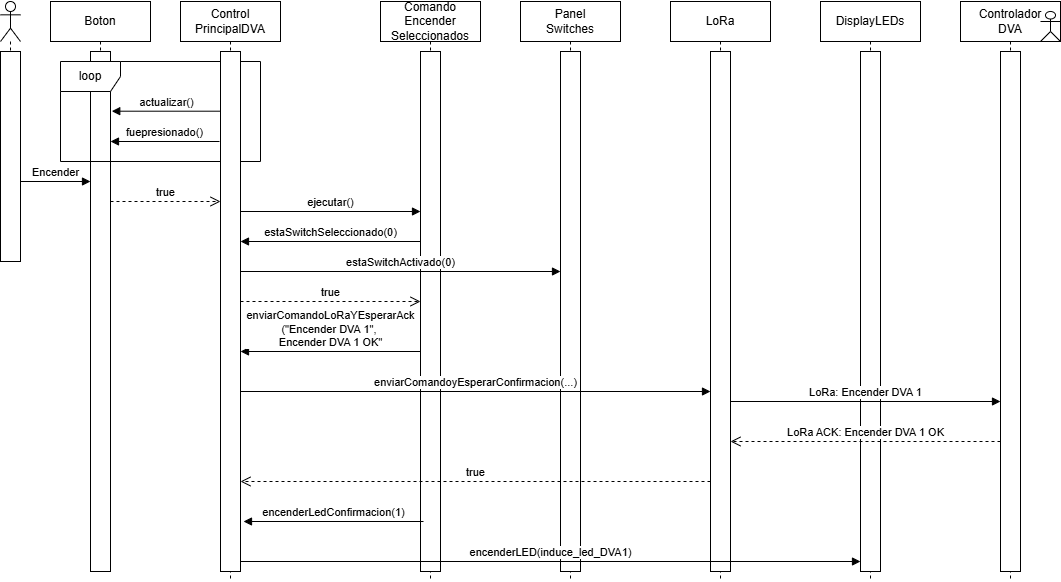

The diagram above was exported from draw.io. Its source (the exported page's mxGraphModel, read from the mxfile embedded in the PNG):
<mxGraphModel dx="928" dy="1648" grid="1" gridSize="10" guides="1" tooltips="1" connect="1" arrows="1" fold="1" page="1" pageScale="1" pageWidth="827" pageHeight="1169" math="0" shadow="0">
  <root>
    <mxCell id="0" />
    <mxCell id="1" parent="0" />
    <mxCell id="2eDv4Zwt2bpbetVt9CpE-7" value="Boton" style="shape=umlLifeline;perimeter=lifelinePerimeter;whiteSpace=wrap;html=1;container=1;dropTarget=0;collapsible=0;recursiveResize=0;outlineConnect=0;portConstraint=eastwest;newEdgeStyle={&quot;curved&quot;:0,&quot;rounded&quot;:0};" parent="1" vertex="1">
      <mxGeometry x="130" width="100" height="570" as="geometry" />
    </mxCell>
    <mxCell id="2eDv4Zwt2bpbetVt9CpE-14" value="" style="html=1;points=[[0,0,0,0,5],[0,1,0,0,-5],[1,0,0,0,5],[1,1,0,0,-5]];perimeter=orthogonalPerimeter;outlineConnect=0;targetShapes=umlLifeline;portConstraint=eastwest;newEdgeStyle={&quot;curved&quot;:0,&quot;rounded&quot;:0};" parent="2eDv4Zwt2bpbetVt9CpE-7" vertex="1">
      <mxGeometry x="40" y="50" width="20" height="520" as="geometry" />
    </mxCell>
    <mxCell id="2eDv4Zwt2bpbetVt9CpE-53" value="loop" style="shape=umlFrame;whiteSpace=wrap;html=1;pointerEvents=0;" parent="1" vertex="1">
      <mxGeometry x="140" y="60" width="200" height="100" as="geometry" />
    </mxCell>
    <mxCell id="2eDv4Zwt2bpbetVt9CpE-5" value="" style="shape=umlLifeline;perimeter=lifelinePerimeter;whiteSpace=wrap;html=1;container=1;dropTarget=0;collapsible=0;recursiveResize=0;outlineConnect=0;portConstraint=eastwest;newEdgeStyle={&quot;curved&quot;:0,&quot;rounded&quot;:0};participant=umlActor;" parent="1" vertex="1">
      <mxGeometry x="80" width="20" height="240" as="geometry" />
    </mxCell>
    <mxCell id="2eDv4Zwt2bpbetVt9CpE-17" value="" style="html=1;points=[[0,0,0,0,5],[0,1,0,0,-5],[1,0,0,0,5],[1,1,0,0,-5]];perimeter=orthogonalPerimeter;outlineConnect=0;targetShapes=umlLifeline;portConstraint=eastwest;newEdgeStyle={&quot;curved&quot;:0,&quot;rounded&quot;:0};" parent="2eDv4Zwt2bpbetVt9CpE-5" vertex="1">
      <mxGeometry y="50" width="20" height="210" as="geometry" />
    </mxCell>
    <mxCell id="2eDv4Zwt2bpbetVt9CpE-9" value="Control&lt;div&gt;PrincipalDVA&lt;/div&gt;" style="shape=umlLifeline;perimeter=lifelinePerimeter;whiteSpace=wrap;html=1;container=1;dropTarget=0;collapsible=0;recursiveResize=0;outlineConnect=0;portConstraint=eastwest;newEdgeStyle={&quot;curved&quot;:0,&quot;rounded&quot;:0};" parent="1" vertex="1">
      <mxGeometry x="260" width="100" height="580" as="geometry" />
    </mxCell>
    <mxCell id="2eDv4Zwt2bpbetVt9CpE-21" value="" style="html=1;points=[[0,0,0,0,5],[0,1,0,0,-5],[1,0,0,0,5],[1,1,0,0,-5]];perimeter=orthogonalPerimeter;outlineConnect=0;targetShapes=umlLifeline;portConstraint=eastwest;newEdgeStyle={&quot;curved&quot;:0,&quot;rounded&quot;:0};" parent="2eDv4Zwt2bpbetVt9CpE-9" vertex="1">
      <mxGeometry x="40" y="50" width="20" height="520" as="geometry" />
    </mxCell>
    <mxCell id="2eDv4Zwt2bpbetVt9CpE-10" value="Comando&lt;div&gt;Encender&lt;/div&gt;&lt;div&gt;Seleccionados&lt;/div&gt;" style="shape=umlLifeline;perimeter=lifelinePerimeter;whiteSpace=wrap;html=1;container=1;dropTarget=0;collapsible=0;recursiveResize=0;outlineConnect=0;portConstraint=eastwest;newEdgeStyle={&quot;curved&quot;:0,&quot;rounded&quot;:0};" parent="1" vertex="1">
      <mxGeometry x="460" width="100" height="580" as="geometry" />
    </mxCell>
    <mxCell id="2eDv4Zwt2bpbetVt9CpE-27" value="" style="html=1;points=[[0,0,0,0,5],[0,1,0,0,-5],[1,0,0,0,5],[1,1,0,0,-5]];perimeter=orthogonalPerimeter;outlineConnect=0;targetShapes=umlLifeline;portConstraint=eastwest;newEdgeStyle={&quot;curved&quot;:0,&quot;rounded&quot;:0};" parent="2eDv4Zwt2bpbetVt9CpE-10" vertex="1">
      <mxGeometry x="40" y="50" width="20" height="520" as="geometry" />
    </mxCell>
    <mxCell id="2eDv4Zwt2bpbetVt9CpE-11" value="Panel&lt;div&gt;Switches&lt;/div&gt;" style="shape=umlLifeline;perimeter=lifelinePerimeter;whiteSpace=wrap;html=1;container=1;dropTarget=0;collapsible=0;recursiveResize=0;outlineConnect=0;portConstraint=eastwest;newEdgeStyle={&quot;curved&quot;:0,&quot;rounded&quot;:0};" parent="1" vertex="1">
      <mxGeometry x="600" width="100" height="580" as="geometry" />
    </mxCell>
    <mxCell id="2eDv4Zwt2bpbetVt9CpE-31" value="" style="html=1;points=[[0,0,0,0,5],[0,1,0,0,-5],[1,0,0,0,5],[1,1,0,0,-5]];perimeter=orthogonalPerimeter;outlineConnect=0;targetShapes=umlLifeline;portConstraint=eastwest;newEdgeStyle={&quot;curved&quot;:0,&quot;rounded&quot;:0};" parent="2eDv4Zwt2bpbetVt9CpE-11" vertex="1">
      <mxGeometry x="40" y="50" width="20" height="520" as="geometry" />
    </mxCell>
    <mxCell id="2eDv4Zwt2bpbetVt9CpE-12" value="LoRa" style="shape=umlLifeline;perimeter=lifelinePerimeter;whiteSpace=wrap;html=1;container=1;dropTarget=0;collapsible=0;recursiveResize=0;outlineConnect=0;portConstraint=eastwest;newEdgeStyle={&quot;curved&quot;:0,&quot;rounded&quot;:0};" parent="1" vertex="1">
      <mxGeometry x="750" width="100" height="580" as="geometry" />
    </mxCell>
    <mxCell id="2eDv4Zwt2bpbetVt9CpE-39" value="" style="html=1;points=[[0,0,0,0,5],[0,1,0,0,-5],[1,0,0,0,5],[1,1,0,0,-5]];perimeter=orthogonalPerimeter;outlineConnect=0;targetShapes=umlLifeline;portConstraint=eastwest;newEdgeStyle={&quot;curved&quot;:0,&quot;rounded&quot;:0};" parent="2eDv4Zwt2bpbetVt9CpE-12" vertex="1">
      <mxGeometry x="40" y="50" width="20" height="520" as="geometry" />
    </mxCell>
    <mxCell id="2eDv4Zwt2bpbetVt9CpE-13" value="DisplayLEDs" style="shape=umlLifeline;perimeter=lifelinePerimeter;whiteSpace=wrap;html=1;container=1;dropTarget=0;collapsible=0;recursiveResize=0;outlineConnect=0;portConstraint=eastwest;newEdgeStyle={&quot;curved&quot;:0,&quot;rounded&quot;:0};" parent="1" vertex="1">
      <mxGeometry x="900" width="100" height="580" as="geometry" />
    </mxCell>
    <mxCell id="2eDv4Zwt2bpbetVt9CpE-41" value="" style="html=1;points=[[0,0,0,0,5],[0,1,0,0,-5],[1,0,0,0,5],[1,1,0,0,-5]];perimeter=orthogonalPerimeter;outlineConnect=0;targetShapes=umlLifeline;portConstraint=eastwest;newEdgeStyle={&quot;curved&quot;:0,&quot;rounded&quot;:0};" parent="2eDv4Zwt2bpbetVt9CpE-13" vertex="1">
      <mxGeometry x="40" y="50" width="20" height="520" as="geometry" />
    </mxCell>
    <mxCell id="2eDv4Zwt2bpbetVt9CpE-15" value="Encender" style="html=1;verticalAlign=bottom;endArrow=block;curved=0;rounded=0;entryX=0;entryY=0;entryDx=0;entryDy=5;" parent="1" edge="1">
      <mxGeometry relative="1" as="geometry">
        <mxPoint x="100" y="180.00000000000114" as="sourcePoint" />
        <mxPoint x="170" y="180.00000000000114" as="targetPoint" />
      </mxGeometry>
    </mxCell>
    <mxCell id="2eDv4Zwt2bpbetVt9CpE-24" value="actualizar()" style="html=1;verticalAlign=bottom;endArrow=block;curved=0;rounded=0;entryX=1.063;entryY=0.088;entryDx=0;entryDy=0;entryPerimeter=0;" parent="1" edge="1">
      <mxGeometry width="80" relative="1" as="geometry">
        <mxPoint x="300" y="109.69999999999997" as="sourcePoint" />
        <mxPoint x="191.2600000000001" y="109.69999999999997" as="targetPoint" />
      </mxGeometry>
    </mxCell>
    <mxCell id="2eDv4Zwt2bpbetVt9CpE-25" value="fuepresionado()" style="html=1;verticalAlign=bottom;endArrow=block;curved=0;rounded=0;entryX=1.063;entryY=0.088;entryDx=0;entryDy=0;entryPerimeter=0;" parent="1" edge="1">
      <mxGeometry width="80" relative="1" as="geometry">
        <mxPoint x="299" y="140" as="sourcePoint" />
        <mxPoint x="190" y="140" as="targetPoint" />
      </mxGeometry>
    </mxCell>
    <mxCell id="2eDv4Zwt2bpbetVt9CpE-26" value="true" style="html=1;verticalAlign=bottom;endArrow=open;dashed=1;endSize=8;curved=0;rounded=0;" parent="1" edge="1">
      <mxGeometry relative="1" as="geometry">
        <mxPoint x="190" y="200" as="sourcePoint" />
        <mxPoint x="300" y="200" as="targetPoint" />
      </mxGeometry>
    </mxCell>
    <mxCell id="2eDv4Zwt2bpbetVt9CpE-28" value="ejecutar()" style="html=1;verticalAlign=bottom;endArrow=block;curved=0;rounded=0;" parent="1" target="2eDv4Zwt2bpbetVt9CpE-27" edge="1">
      <mxGeometry relative="1" as="geometry">
        <mxPoint x="320" y="210" as="sourcePoint" />
        <mxPoint x="390" y="210" as="targetPoint" />
      </mxGeometry>
    </mxCell>
    <mxCell id="2eDv4Zwt2bpbetVt9CpE-29" value="estaSwitchSeleccionado(0)" style="html=1;verticalAlign=bottom;endArrow=block;curved=0;rounded=0;entryX=1.063;entryY=0.088;entryDx=0;entryDy=0;entryPerimeter=0;" parent="1" source="2eDv4Zwt2bpbetVt9CpE-27" edge="1">
      <mxGeometry width="80" relative="1" as="geometry">
        <mxPoint x="429" y="240" as="sourcePoint" />
        <mxPoint x="320" y="240" as="targetPoint" />
      </mxGeometry>
    </mxCell>
    <mxCell id="2eDv4Zwt2bpbetVt9CpE-30" value="estaSwitchActivado(0)" style="html=1;verticalAlign=bottom;endArrow=block;curved=0;rounded=0;" parent="1" target="2eDv4Zwt2bpbetVt9CpE-31" edge="1">
      <mxGeometry relative="1" as="geometry">
        <mxPoint x="320" y="270" as="sourcePoint" />
        <mxPoint x="470" y="270" as="targetPoint" />
      </mxGeometry>
    </mxCell>
    <mxCell id="2eDv4Zwt2bpbetVt9CpE-33" value="true" style="html=1;verticalAlign=bottom;endArrow=open;dashed=1;endSize=8;curved=0;rounded=0;" parent="1" target="2eDv4Zwt2bpbetVt9CpE-27" edge="1">
      <mxGeometry relative="1" as="geometry">
        <mxPoint x="320" y="300" as="sourcePoint" />
        <mxPoint x="470" y="300" as="targetPoint" />
      </mxGeometry>
    </mxCell>
    <mxCell id="2eDv4Zwt2bpbetVt9CpE-34" value="enviarComandoLoRaYEsperarAck&lt;div&gt;(&quot;Encender DVA 1&quot;,&amp;nbsp;&lt;/div&gt;&lt;div&gt;Encender DVA 1 OK&quot;&lt;/div&gt;" style="html=1;verticalAlign=bottom;endArrow=block;curved=0;rounded=0;entryX=1.063;entryY=0.088;entryDx=0;entryDy=0;entryPerimeter=0;" parent="1" source="2eDv4Zwt2bpbetVt9CpE-27" edge="1">
      <mxGeometry width="80" relative="1" as="geometry">
        <mxPoint x="470" y="350" as="sourcePoint" />
        <mxPoint x="320" y="350" as="targetPoint" />
      </mxGeometry>
    </mxCell>
    <mxCell id="2eDv4Zwt2bpbetVt9CpE-42" value="enviarComandoyEsperarConfirmacion(...)" style="html=1;verticalAlign=bottom;endArrow=block;curved=0;rounded=0;" parent="1" edge="1">
      <mxGeometry relative="1" as="geometry">
        <mxPoint x="320" y="390" as="sourcePoint" />
        <mxPoint x="790" y="390" as="targetPoint" />
      </mxGeometry>
    </mxCell>
    <mxCell id="2eDv4Zwt2bpbetVt9CpE-43" value="Controlador&lt;div&gt;DVA&lt;/div&gt;" style="shape=umlLifeline;perimeter=lifelinePerimeter;whiteSpace=wrap;html=1;container=1;dropTarget=0;collapsible=0;recursiveResize=0;outlineConnect=0;portConstraint=eastwest;newEdgeStyle={&quot;curved&quot;:0,&quot;rounded&quot;:0};" parent="1" vertex="1">
      <mxGeometry x="1040" width="100" height="580" as="geometry" />
    </mxCell>
    <mxCell id="2eDv4Zwt2bpbetVt9CpE-44" value="" style="html=1;points=[[0,0,0,0,5],[0,1,0,0,-5],[1,0,0,0,5],[1,1,0,0,-5]];perimeter=orthogonalPerimeter;outlineConnect=0;targetShapes=umlLifeline;portConstraint=eastwest;newEdgeStyle={&quot;curved&quot;:0,&quot;rounded&quot;:0};" parent="2eDv4Zwt2bpbetVt9CpE-43" vertex="1">
      <mxGeometry x="40" y="50" width="20" height="520" as="geometry" />
    </mxCell>
    <mxCell id="2eDv4Zwt2bpbetVt9CpE-45" value="LoRa: Encender DVA 1" style="html=1;verticalAlign=bottom;endArrow=block;curved=0;rounded=0;" parent="1" target="2eDv4Zwt2bpbetVt9CpE-44" edge="1">
      <mxGeometry relative="1" as="geometry">
        <mxPoint x="810" y="400" as="sourcePoint" />
        <mxPoint x="1280" y="400" as="targetPoint" />
      </mxGeometry>
    </mxCell>
    <mxCell id="2eDv4Zwt2bpbetVt9CpE-46" value="LoRa ACK: Encender DVA 1 OK" style="html=1;verticalAlign=bottom;endArrow=open;dashed=1;endSize=8;curved=0;rounded=0;" parent="1" target="2eDv4Zwt2bpbetVt9CpE-39" edge="1">
      <mxGeometry relative="1" as="geometry">
        <mxPoint x="1080" y="440" as="sourcePoint" />
        <mxPoint x="900" y="440" as="targetPoint" />
      </mxGeometry>
    </mxCell>
    <mxCell id="2eDv4Zwt2bpbetVt9CpE-47" value="true" style="html=1;verticalAlign=bottom;endArrow=open;dashed=1;endSize=8;curved=0;rounded=0;" parent="1" target="2eDv4Zwt2bpbetVt9CpE-21" edge="1">
      <mxGeometry relative="1" as="geometry">
        <mxPoint x="790" y="480" as="sourcePoint" />
        <mxPoint x="520" y="480" as="targetPoint" />
      </mxGeometry>
    </mxCell>
    <mxCell id="2eDv4Zwt2bpbetVt9CpE-49" value="encenderLedConfirmacion(1)" style="html=1;verticalAlign=bottom;endArrow=block;curved=0;rounded=0;entryX=1.063;entryY=0.088;entryDx=0;entryDy=0;entryPerimeter=0;" parent="1" edge="1">
      <mxGeometry width="80" relative="1" as="geometry">
        <mxPoint x="503" y="520" as="sourcePoint" />
        <mxPoint x="323" y="520" as="targetPoint" />
      </mxGeometry>
    </mxCell>
    <mxCell id="2eDv4Zwt2bpbetVt9CpE-52" value="encenderLED(induce_led_DVA1)" style="html=1;verticalAlign=bottom;endArrow=block;curved=0;rounded=0;" parent="1" target="2eDv4Zwt2bpbetVt9CpE-41" edge="1">
      <mxGeometry relative="1" as="geometry">
        <mxPoint x="320" y="560" as="sourcePoint" />
        <mxPoint x="500" y="560" as="targetPoint" />
      </mxGeometry>
    </mxCell>
    <mxCell id="2rbZyP6REgDPR1ZphnLd-2" value="" style="shape=umlActor;verticalLabelPosition=bottom;verticalAlign=top;html=1;outlineConnect=0;" vertex="1" parent="1">
      <mxGeometry x="1120" y="10" width="20" height="30" as="geometry" />
    </mxCell>
  </root>
</mxGraphModel>